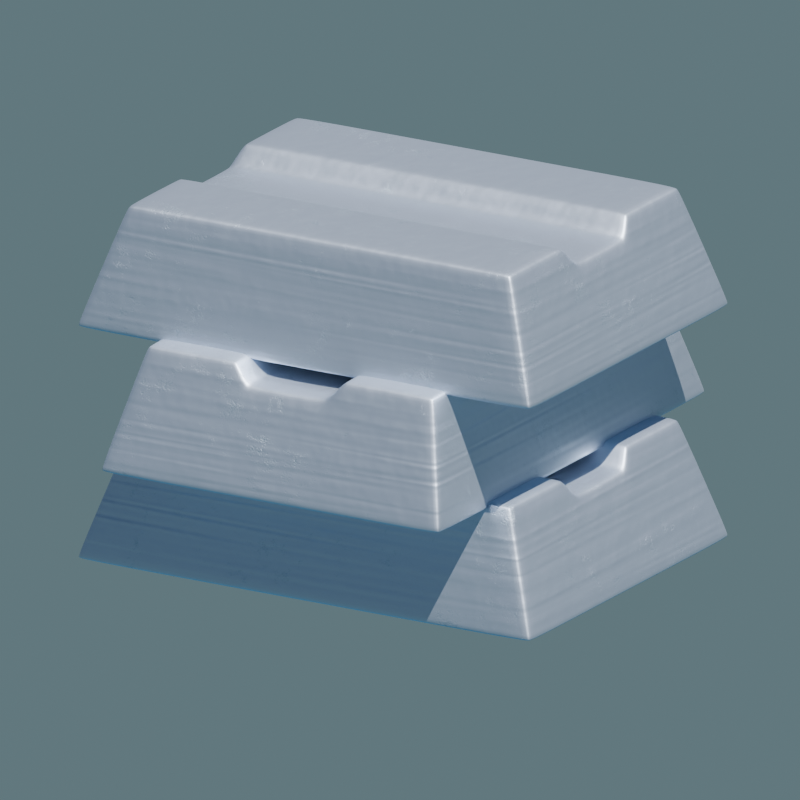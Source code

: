 # Source: iron_ingot.blend  (saved by Blender 4.5.91; exported with 4.5.12 LTS)
import bpy
from mathutils import Matrix  # noqa: F401  (used for matrix-valued properties, if any)

bpy.ops.wm.read_factory_settings(use_empty=True)
scene = bpy.context.scene
scene.name = 'Scene'

# ---- collections
col_collection = bpy.data.collections.new('Collection'); scene.collection.children.link(col_collection)

# ---- materials (node trees are filled in below, after node groups)
mat_material_001 = bpy.data.materials.new('Material.001')

# ---- material node trees
mat_material_001.use_nodes = True; mat_material_001.node_tree.nodes.clear()
_N = mat_material_001.node_tree.nodes; _L = mat_material_001.node_tree.links
n0 = _N.new('ShaderNodeBsdfPrincipled'); n0.name = 'Principled BSDF'; n0.location = (290, 60)
n0.inputs[1].default_value = 1.0
n0.inputs[2].default_value = 0.5636
n1 = _N.new('ShaderNodeOutputMaterial'); n1.name = 'Material Output'; n1.location = (618, 122)
n2 = _N.new('ShaderNodeTexNoise'); n2.name = 'Noise Texture'; n2.location = (-1092, -172)
n2.inputs[2].default_value = 3.9
n2.inputs[3].default_value = 1.9
n2.inputs[4].default_value = 0.575
n3 = _N.new('ShaderNodeBump'); n3.name = 'Bump'; n3.location = (-20, 37)
n3.inputs[0].default_value = 0.7667
n3.inputs[1].default_value = 0.02
n4 = _N.new('ShaderNodeTexNoise'); n4.name = 'Noise Texture.001'; n4.location = (-995, 148)
n4.inputs[2].default_value = 1.4
n4.inputs[3].default_value = 4.3
n4.inputs[4].default_value = 0.8583
n4.inputs[5].default_value = 3.6
n4.inputs[8].default_value = 0.2
n5 = _N.new('ShaderNodeValToRGB'); n5.name = 'Color Ramp'; n5.location = (-769, 209)
while len(n5.color_ramp.elements) > 1: n5.color_ramp.elements.remove(n5.color_ramp.elements[-1])
n5.color_ramp.elements[0].position = 0.1273; n5.color_ramp.elements[0].color = (0.1578, 0.1578, 0.1578, 1.0)
_e = n5.color_ramp.elements.new(0.4182); _e.color = (1.0, 1.0, 1.0, 1.0)
n6 = _N.new('ShaderNodeMath'); n6.name = 'Math'; n6.location = (-406, -2)
n6.operation = 'MULTIPLY'
n7 = _N.new('ShaderNodeValToRGB'); n7.name = 'Color Ramp.001'; n7.location = (-397, 339)
while len(n7.color_ramp.elements) > 1: n7.color_ramp.elements.remove(n7.color_ramp.elements[-1])
n7.color_ramp.elements[0].position = 0.07273; n7.color_ramp.elements[0].color = (0.3719, 0.5383, 0.6349, 1.0)
_e = n7.color_ramp.elements.new(1.0); _e.color = (0.7015, 0.7791, 0.9004, 1.0)
n8 = _N.new('ShaderNodeTexNoise'); n8.name = 'Noise Texture.002'; n8.location = (-1029, 519)
n8.inputs[2].default_value = 8.9
n8.inputs[3].default_value = 1.6
n8.inputs[4].default_value = 0.7417
n8.inputs[5].default_value = 1.1
n8.inputs[8].default_value = 1.4
n9 = _N.new('ShaderNodeTexCoord'); n9.name = 'Texture Coordinate'; n9.location = (-1552, 218)
n10 = _N.new('ShaderNodeMapping'); n10.name = 'Mapping'; n10.location = (-1262, 686)
n10.inputs[3].default_value = (0.02, 0.02, 1.0)
n11 = _N.new('ShaderNodeMath'); n11.name = 'Math.001'; n11.location = (-200, 141)
n11.operation = 'MULTIPLY'
n12 = _N.new('ShaderNodeValToRGB'); n12.name = 'Color Ramp.002'; n12.location = (-775, 502)
while len(n12.color_ramp.elements) > 1: n12.color_ramp.elements.remove(n12.color_ramp.elements[-1])
n12.color_ramp.elements[0].position = 0.0; n12.color_ramp.elements[0].color = (0.04265, 0.04265, 0.04265, 1.0)
_e = n12.color_ramp.elements.new(1.0); _e.color = (1.0, 1.0, 1.0, 1.0)
_L.new(n4.outputs[0], n5.inputs[0])
_L.new(n5.outputs[0], n6.inputs[0])
_L.new(n2.outputs[0], n6.inputs[1])
_L.new(n11.outputs[0], n3.inputs[3])
_L.new(n5.outputs[0], n7.inputs[0])
_L.new(n7.outputs[0], n0.inputs[0])
_L.new(n3.outputs[0], n0.inputs[5])
_L.new(n9.outputs[3], n4.inputs[0])
_L.new(n9.outputs[3], n2.inputs[0])
_L.new(n9.outputs[3], n10.inputs[0])
_L.new(n10.outputs[0], n8.inputs[0])
_L.new(n12.outputs[0], n11.inputs[0])
_L.new(n6.outputs[0], n11.inputs[1])
_L.new(n0.outputs[0], n1.inputs[0])
_L.new(n8.outputs[0], n12.inputs[0])
n1.is_active_output = True

# ---- world
world_world = bpy.data.worlds.new('World'); scene.world = world_world
world_world.use_nodes = True; world_world.node_tree.nodes.clear()
_N = world_world.node_tree.nodes; _L = world_world.node_tree.links
n0 = _N.new('ShaderNodeOutputWorld'); n0.name = 'World Output'; n0.location = (322, 94)
n1 = _N.new('ShaderNodeBackground'); n1.name = 'Background'; n1.location = (-78, 94)
n2 = _N.new('ShaderNodeTexSky'); n2.name = 'Sky Texture'; n2.location = (-368, 98)
n2.width = 171
n2.sky_type = 'HOSEK_WILKIE'
_L.new(n1.outputs[0], n0.inputs[0])
_L.new(n2.outputs[0], n1.inputs[0])
n0.is_active_output = True
world_world.color = (0.05088, 0.05088, 0.05088)
world_world.sun_shadow_jitter_overblur = 0.0

# ---- cameras
cam_camera_001 = bpy.data.cameras.new('Camera.001')
cam_camera_001.type = 'ORTHO'

# ---- lights
light_sun = bpy.data.lights.new('Sun', 'SUN')
light_sun.energy = 7.7

# ---- meshes
me_cube_002 = bpy.data.meshes.new('Cube.002')
me_cube_002.from_pydata([(-1.5, -2.0, -0.4887), (-1.256, -1.675, 0.4887), (1.5, -2.0, -0.4887), (1.256, -1.675, 0.4887), (-0.4039, -2.0, -0.4887), (-0.5509, -2.0, -0.4887), (0.5509, -2.0, -0.4887), (0.4039, -2.0, -0.4887), (0.3388, -1.727, 0.3314), (0.4733, -1.675, 0.4887), (-0.4733, -1.675, 0.4887), (-0.3388, -1.727, 0.3314), (-1.5, 0.0, -0.4887), (-1.256, 0.0, 0.4887), (1.5, 0.0, -0.4887), (1.256, 0.0, 0.4887), (0.4733, 0.0, 0.4887), (-0.4733, 0.0, 0.4887), (-0.4039, 0.0, -0.4887), (-0.5509, 0.0, -0.4887), (0.5509, 0.0, -0.4887), (0.4039, 0.0, -0.4887), (0.3388, 0.0, 0.3314), (-0.3388, 0.0, 0.3314), (-1.5, 2.0, -0.4887), (-1.256, 1.675, 0.4887), (1.5, 2.0, -0.4887), (1.256, 1.675, 0.4887), (-0.4039, 2.0, -0.4887), (-0.5509, 2.0, -0.4887), (0.5509, 2.0, -0.4887), (0.4039, 2.0, -0.4887), (0.3388, 1.727, 0.3314), (0.4733, 1.675, 0.4887), (-0.4733, 1.675, 0.4887), (-0.3388, 1.727, 0.3314)], [], [(14, 15, 3, 2), (18, 4, 5, 19), (20, 6, 7, 21), (8, 7, 6, 9), (10, 5, 4, 11), (20, 14, 2, 6), (18, 21, 7, 4), (12, 19, 5, 0), (17, 13, 1, 10), (15, 16, 9, 3), (7, 8, 11, 4), (5, 10, 1, 0), (2, 3, 9, 6), (0, 1, 13, 12), (17, 10, 11, 23), (8, 22, 23, 11), (8, 9, 16, 22), (14, 26, 27, 15), (18, 19, 29, 28), (20, 21, 31, 30), (32, 33, 30, 31), (34, 35, 28, 29), (20, 30, 26, 14), (18, 28, 31, 21), (12, 24, 29, 19), (17, 34, 25, 13), (15, 27, 33, 16), (31, 28, 35, 32), (29, 24, 25, 34), (26, 30, 33, 27), (24, 12, 13, 25), (17, 23, 35, 34), (32, 35, 23, 22), (32, 22, 16, 33)])
me_cube_002.polygons.foreach_set('use_smooth', [True] * 34)
_uv = me_cube_002.uv_layers.new(name='UVMap')
_uv.uv.foreach_set('vector', [0.5, 0.4927, 0.5, 0.7371, 0.08128, 0.7371, 0.0, 0.4927, 0.399, 0.5, 0.399, 0.0, 0.3623, 0.0, 0.3623, 0.5, 0.6377, 0.5, 0.6377, 0.0, 0.601, 0.0, 0.601, 0.5, 0.5847, 0.6978, 0.601, 0.4927, 0.6377, 0.4927, 0.6183, 0.7371, 0.3817, 0.7371, 0.3623, 0.4927, 0.399, 0.4927, 0.4153, 0.6978, 0.6377, 0.5, 0.875, 0.5, 0.875, 0.0, 0.6377, 0.0, 0.399, 0.5, 0.601, 0.5, 0.601, 0.0, 0.399, 0.0, 0.125, 0.5, 0.3623, 0.5, 0.3623, 0.0, 0.125, 0.0, 0.3817, 0.5, 0.186, 0.5, 0.186, 0.08128, 0.3817, 0.08128, 0.814, 0.5, 0.6183, 0.5, 0.6183, 0.08128, 0.814, 0.08128, 0.601, 0.4927, 0.5847, 0.6978, 0.4153, 0.6978, 0.399, 0.4927, 0.3623, 0.4927, 0.3817, 0.7371, 0.186, 0.7371, 0.125, 0.4927, 0.875, 0.4927, 0.814, 0.7371, 0.6183, 0.7371, 0.6377, 0.4927, 0.0, 0.4927, 0.08128, 0.7371, 0.5, 0.7371, 0.5, 0.4927, 0.5, 0.7371, 0.08128, 0.7371, 0.0682, 0.6978, 0.5, 0.6978, 0.5847, 0.0682, 0.5847, 0.5, 0.4153, 0.5, 0.4153, 0.0682, 0.0682, 0.6978, 0.08128, 0.7371, 0.5, 0.7371, 0.5, 0.6978, 0.5, 0.4927, 1.0, 0.4927, 0.9187, 0.7371, 0.5, 0.7371, 0.399, 0.5, 0.3623, 0.5, 0.3623, 1.0, 0.399, 1.0, 0.6377, 0.5, 0.601, 0.5, 0.601, 1.0, 0.6377, 1.0, 0.5847, 0.6978, 0.6183, 0.7371, 0.6377, 0.4927, 0.601, 0.4927, 0.3817, 0.7371, 0.4153, 0.6978, 0.399, 0.4927, 0.3623, 0.4927, 0.6377, 0.5, 0.6377, 1.0, 0.875, 1.0, 0.875, 0.5, 0.399, 0.5, 0.399, 1.0, 0.601, 1.0, 0.601, 0.5, 0.125, 0.5, 0.125, 1.0, 0.3623, 1.0, 0.3623, 0.5, 0.3817, 0.5, 0.3817, 0.9187, 0.186, 0.9187, 0.186, 0.5, 0.814, 0.5, 0.814, 0.9187, 0.6183, 0.9187, 0.6183, 0.5, 0.601, 0.4927, 0.399, 0.4927, 0.4153, 0.6978, 0.5847, 0.6978, 0.3623, 0.4927, 0.125, 0.4927, 0.186, 0.7371, 0.3817, 0.7371, 0.875, 0.4927, 0.6377, 0.4927, 0.6183, 0.7371, 0.814, 0.7371, 1.0, 0.4927, 0.5, 0.4927, 0.5, 0.7371, 0.9187, 0.7371, 0.5, 0.7371, 0.5, 0.6978, 0.9318, 0.6978, 0.9187, 0.7371, 0.5847, 0.9318, 0.4153, 0.9318, 0.4153, 0.5, 0.5847, 0.5, 0.9318, 0.6978, 0.5, 0.6978, 0.5, 0.7371, 0.9187, 0.7371])
me_cube_002.materials.append(mat_material_001)
me_cube_002.update()
me_cube_005 = bpy.data.meshes.new('Cube.005')
me_cube_005.from_pydata([(-1.5, -2.0, -0.4887), (-1.256, -1.675, 0.4887), (1.5, -2.0, -0.4887), (1.256, -1.675, 0.4887), (-0.4039, -2.0, -0.4887), (-0.5509, -2.0, -0.4887), (0.5509, -2.0, -0.4887), (0.4039, -2.0, -0.4887), (0.3388, -1.727, 0.3314), (0.4733, -1.675, 0.4887), (-0.4733, -1.675, 0.4887), (-0.3388, -1.727, 0.3314), (-1.5, 0.0, -0.4887), (-1.256, 0.0, 0.4887), (1.5, 0.0, -0.4887), (1.256, 0.0, 0.4887), (0.4733, 0.0, 0.4887), (-0.4733, 0.0, 0.4887), (-0.4039, 0.0, -0.4887), (-0.5509, 0.0, -0.4887), (0.5509, 0.0, -0.4887), (0.4039, 0.0, -0.4887), (0.3388, 0.0, 0.3314), (-0.3388, 0.0, 0.3314), (-1.5, 2.0, -0.4887), (-1.256, 1.675, 0.4887), (1.5, 2.0, -0.4887), (1.256, 1.675, 0.4887), (-0.4039, 2.0, -0.4887), (-0.5509, 2.0, -0.4887), (0.5509, 2.0, -0.4887), (0.4039, 2.0, -0.4887), (0.3388, 1.727, 0.3314), (0.4733, 1.675, 0.4887), (-0.4733, 1.675, 0.4887), (-0.3388, 1.727, 0.3314)], [], [(14, 15, 3, 2), (18, 4, 5, 19), (20, 6, 7, 21), (8, 7, 6, 9), (10, 5, 4, 11), (20, 14, 2, 6), (18, 21, 7, 4), (12, 19, 5, 0), (17, 13, 1, 10), (15, 16, 9, 3), (7, 8, 11, 4), (5, 10, 1, 0), (2, 3, 9, 6), (0, 1, 13, 12), (17, 10, 11, 23), (8, 22, 23, 11), (8, 9, 16, 22), (14, 26, 27, 15), (18, 19, 29, 28), (20, 21, 31, 30), (32, 33, 30, 31), (34, 35, 28, 29), (20, 30, 26, 14), (18, 28, 31, 21), (12, 24, 29, 19), (17, 34, 25, 13), (15, 27, 33, 16), (31, 28, 35, 32), (29, 24, 25, 34), (26, 30, 33, 27), (24, 12, 13, 25), (17, 23, 35, 34), (32, 35, 23, 22), (32, 22, 16, 33)])
me_cube_005.polygons.foreach_set('use_smooth', [True] * 34)
_uv = me_cube_005.uv_layers.new(name='UVMap')
_uv.uv.foreach_set('vector', [0.5, 0.4927, 0.5, 0.7371, 0.08128, 0.7371, 0.0, 0.4927, 0.399, 0.5, 0.399, 0.0, 0.3623, 0.0, 0.3623, 0.5, 0.6377, 0.5, 0.6377, 0.0, 0.601, 0.0, 0.601, 0.5, 0.5847, 0.6978, 0.601, 0.4927, 0.6377, 0.4927, 0.6183, 0.7371, 0.3817, 0.7371, 0.3623, 0.4927, 0.399, 0.4927, 0.4153, 0.6978, 0.6377, 0.5, 0.875, 0.5, 0.875, 0.0, 0.6377, 0.0, 0.399, 0.5, 0.601, 0.5, 0.601, 0.0, 0.399, 0.0, 0.125, 0.5, 0.3623, 0.5, 0.3623, 0.0, 0.125, 0.0, 0.3817, 0.5, 0.186, 0.5, 0.186, 0.08128, 0.3817, 0.08128, 0.814, 0.5, 0.6183, 0.5, 0.6183, 0.08128, 0.814, 0.08128, 0.601, 0.4927, 0.5847, 0.6978, 0.4153, 0.6978, 0.399, 0.4927, 0.3623, 0.4927, 0.3817, 0.7371, 0.186, 0.7371, 0.125, 0.4927, 0.875, 0.4927, 0.814, 0.7371, 0.6183, 0.7371, 0.6377, 0.4927, 0.0, 0.4927, 0.08128, 0.7371, 0.5, 0.7371, 0.5, 0.4927, 0.5, 0.7371, 0.08128, 0.7371, 0.0682, 0.6978, 0.5, 0.6978, 0.5847, 0.0682, 0.5847, 0.5, 0.4153, 0.5, 0.4153, 0.0682, 0.0682, 0.6978, 0.08128, 0.7371, 0.5, 0.7371, 0.5, 0.6978, 0.5, 0.4927, 1.0, 0.4927, 0.9187, 0.7371, 0.5, 0.7371, 0.399, 0.5, 0.3623, 0.5, 0.3623, 1.0, 0.399, 1.0, 0.6377, 0.5, 0.601, 0.5, 0.601, 1.0, 0.6377, 1.0, 0.5847, 0.6978, 0.6183, 0.7371, 0.6377, 0.4927, 0.601, 0.4927, 0.3817, 0.7371, 0.4153, 0.6978, 0.399, 0.4927, 0.3623, 0.4927, 0.6377, 0.5, 0.6377, 1.0, 0.875, 1.0, 0.875, 0.5, 0.399, 0.5, 0.399, 1.0, 0.601, 1.0, 0.601, 0.5, 0.125, 0.5, 0.125, 1.0, 0.3623, 1.0, 0.3623, 0.5, 0.3817, 0.5, 0.3817, 0.9187, 0.186, 0.9187, 0.186, 0.5, 0.814, 0.5, 0.814, 0.9187, 0.6183, 0.9187, 0.6183, 0.5, 0.601, 0.4927, 0.399, 0.4927, 0.4153, 0.6978, 0.5847, 0.6978, 0.3623, 0.4927, 0.125, 0.4927, 0.186, 0.7371, 0.3817, 0.7371, 0.875, 0.4927, 0.6377, 0.4927, 0.6183, 0.7371, 0.814, 0.7371, 1.0, 0.4927, 0.5, 0.4927, 0.5, 0.7371, 0.9187, 0.7371, 0.5, 0.7371, 0.5, 0.6978, 0.9318, 0.6978, 0.9187, 0.7371, 0.5847, 0.9318, 0.4153, 0.9318, 0.4153, 0.5, 0.5847, 0.5, 0.9318, 0.6978, 0.5, 0.6978, 0.5, 0.7371, 0.9187, 0.7371])
me_cube_005.materials.append(mat_material_001)
me_cube_005.update()
me_cube_006 = bpy.data.meshes.new('Cube.006')
me_cube_006.from_pydata([(-1.5, -2.0, -0.4887), (-1.256, -1.675, 0.4887), (1.5, -2.0, -0.4887), (1.256, -1.675, 0.4887), (-0.4039, -2.0, -0.4887), (-0.5509, -2.0, -0.4887), (0.5509, -2.0, -0.4887), (0.4039, -2.0, -0.4887), (0.3388, -1.727, 0.3314), (0.4733, -1.675, 0.4887), (-0.4733, -1.675, 0.4887), (-0.3388, -1.727, 0.3314), (-1.5, 0.0, -0.4887), (-1.256, 0.0, 0.4887), (1.5, 0.0, -0.4887), (1.256, 0.0, 0.4887), (0.4733, 0.0, 0.4887), (-0.4733, 0.0, 0.4887), (-0.4039, 0.0, -0.4887), (-0.5509, 0.0, -0.4887), (0.5509, 0.0, -0.4887), (0.4039, 0.0, -0.4887), (0.3388, 0.0, 0.3314), (-0.3388, 0.0, 0.3314), (-1.5, 2.0, -0.4887), (-1.256, 1.675, 0.4887), (1.5, 2.0, -0.4887), (1.256, 1.675, 0.4887), (-0.4039, 2.0, -0.4887), (-0.5509, 2.0, -0.4887), (0.5509, 2.0, -0.4887), (0.4039, 2.0, -0.4887), (0.3388, 1.727, 0.3314), (0.4733, 1.675, 0.4887), (-0.4733, 1.675, 0.4887), (-0.3388, 1.727, 0.3314)], [], [(14, 15, 3, 2), (18, 4, 5, 19), (20, 6, 7, 21), (8, 7, 6, 9), (10, 5, 4, 11), (20, 14, 2, 6), (18, 21, 7, 4), (12, 19, 5, 0), (17, 13, 1, 10), (15, 16, 9, 3), (7, 8, 11, 4), (5, 10, 1, 0), (2, 3, 9, 6), (0, 1, 13, 12), (17, 10, 11, 23), (8, 22, 23, 11), (8, 9, 16, 22), (14, 26, 27, 15), (18, 19, 29, 28), (20, 21, 31, 30), (32, 33, 30, 31), (34, 35, 28, 29), (20, 30, 26, 14), (18, 28, 31, 21), (12, 24, 29, 19), (17, 34, 25, 13), (15, 27, 33, 16), (31, 28, 35, 32), (29, 24, 25, 34), (26, 30, 33, 27), (24, 12, 13, 25), (17, 23, 35, 34), (32, 35, 23, 22), (32, 22, 16, 33)])
me_cube_006.polygons.foreach_set('use_smooth', [True] * 34)
_uv = me_cube_006.uv_layers.new(name='UVMap')
_uv.uv.foreach_set('vector', [0.5, 0.4927, 0.5, 0.7371, 0.08128, 0.7371, 0.0, 0.4927, 0.399, 0.5, 0.399, 0.0, 0.3623, 0.0, 0.3623, 0.5, 0.6377, 0.5, 0.6377, 0.0, 0.601, 0.0, 0.601, 0.5, 0.5847, 0.6978, 0.601, 0.4927, 0.6377, 0.4927, 0.6183, 0.7371, 0.3817, 0.7371, 0.3623, 0.4927, 0.399, 0.4927, 0.4153, 0.6978, 0.6377, 0.5, 0.875, 0.5, 0.875, 0.0, 0.6377, 0.0, 0.399, 0.5, 0.601, 0.5, 0.601, 0.0, 0.399, 0.0, 0.125, 0.5, 0.3623, 0.5, 0.3623, 0.0, 0.125, 0.0, 0.3817, 0.5, 0.186, 0.5, 0.186, 0.08128, 0.3817, 0.08128, 0.814, 0.5, 0.6183, 0.5, 0.6183, 0.08128, 0.814, 0.08128, 0.601, 0.4927, 0.5847, 0.6978, 0.4153, 0.6978, 0.399, 0.4927, 0.3623, 0.4927, 0.3817, 0.7371, 0.186, 0.7371, 0.125, 0.4927, 0.875, 0.4927, 0.814, 0.7371, 0.6183, 0.7371, 0.6377, 0.4927, 0.0, 0.4927, 0.08128, 0.7371, 0.5, 0.7371, 0.5, 0.4927, 0.5, 0.7371, 0.08128, 0.7371, 0.0682, 0.6978, 0.5, 0.6978, 0.5847, 0.0682, 0.5847, 0.5, 0.4153, 0.5, 0.4153, 0.0682, 0.0682, 0.6978, 0.08128, 0.7371, 0.5, 0.7371, 0.5, 0.6978, 0.5, 0.4927, 1.0, 0.4927, 0.9187, 0.7371, 0.5, 0.7371, 0.399, 0.5, 0.3623, 0.5, 0.3623, 1.0, 0.399, 1.0, 0.6377, 0.5, 0.601, 0.5, 0.601, 1.0, 0.6377, 1.0, 0.5847, 0.6978, 0.6183, 0.7371, 0.6377, 0.4927, 0.601, 0.4927, 0.3817, 0.7371, 0.4153, 0.6978, 0.399, 0.4927, 0.3623, 0.4927, 0.6377, 0.5, 0.6377, 1.0, 0.875, 1.0, 0.875, 0.5, 0.399, 0.5, 0.399, 1.0, 0.601, 1.0, 0.601, 0.5, 0.125, 0.5, 0.125, 1.0, 0.3623, 1.0, 0.3623, 0.5, 0.3817, 0.5, 0.3817, 0.9187, 0.186, 0.9187, 0.186, 0.5, 0.814, 0.5, 0.814, 0.9187, 0.6183, 0.9187, 0.6183, 0.5, 0.601, 0.4927, 0.399, 0.4927, 0.4153, 0.6978, 0.5847, 0.6978, 0.3623, 0.4927, 0.125, 0.4927, 0.186, 0.7371, 0.3817, 0.7371, 0.875, 0.4927, 0.6377, 0.4927, 0.6183, 0.7371, 0.814, 0.7371, 1.0, 0.4927, 0.5, 0.4927, 0.5, 0.7371, 0.9187, 0.7371, 0.5, 0.7371, 0.5, 0.6978, 0.9318, 0.6978, 0.9187, 0.7371, 0.5847, 0.9318, 0.4153, 0.9318, 0.4153, 0.5, 0.5847, 0.5, 0.9318, 0.6978, 0.5, 0.6978, 0.5, 0.7371, 0.9187, 0.7371])
me_cube_006.materials.append(mat_material_001)
me_cube_006.update()

# ---- objects
ob_cube = bpy.data.objects.new('Cube', me_cube_002)
ob_cube_001 = bpy.data.objects.new('Cube.001', me_cube_005)
ob_cube_002 = bpy.data.objects.new('Cube.002', me_cube_006)
ob_sun = bpy.data.objects.new('Sun', light_sun)
ob_camera = bpy.data.objects.new('Camera', cam_camera_001)

# ---- transforms, parenting, visibility, modifiers, constraints
ob_cube.location = (0.0, 0.0, 0.4597)
_m = ob_cube.modifiers.new('Bevel', 'BEVEL')
_m.width = 0.06
_m.width_pct = 0.06
_m.segments = 2
_m = ob_cube.modifiers.new('Subdivision', 'SUBSURF')
_m.levels = 2
ob_cube_001.location = (0.0, 0.0, 1.371)
ob_cube_001.rotation_euler = (0.0, -0.0, 1.571)
_m = ob_cube_001.modifiers.new('Bevel', 'BEVEL')
_m.width = 0.06
_m.width_pct = 0.06
_m.segments = 2
_m = ob_cube_001.modifiers.new('Subdivision', 'SUBSURF')
_m.levels = 2
ob_cube_002.location = (0.0, 0.0, 2.29)
ob_cube_002.rotation_euler = (0.0, -0.0, 3.142)
_m = ob_cube_002.modifiers.new('Bevel', 'BEVEL')
_m.width = 0.06
_m.width_pct = 0.06
_m.segments = 2
_m = ob_cube_002.modifiers.new('Subdivision', 'SUBSURF')
_m.levels = 2
ob_sun.location = (3.855, 13.37, 27.18)
ob_sun.rotation_euler = (-0.2438, 0.3847, 0.5324)
ob_camera.location = (16.12, 9.509, 7.31)
ob_camera.rotation_euler = (1.253, 1.554e-09, 2.105)

# ---- collection membership
col_collection.objects.link(ob_cube)
col_collection.objects.link(ob_cube_001)
col_collection.objects.link(ob_cube_002)
col_collection.objects.link(ob_sun)
col_collection.objects.link(ob_camera)

# ---- scene / render settings (as saved in the file)
scene.camera = ob_camera
scene.frame_start = 1; scene.frame_end = 250; scene.frame_set(1)
scene.render.engine = 'BLENDER_EEVEE_NEXT'
scene.render.resolution_x = 128
scene.render.resolution_y = 128
scene.render.film_transparent = True
bpy.context.view_layer.update()
